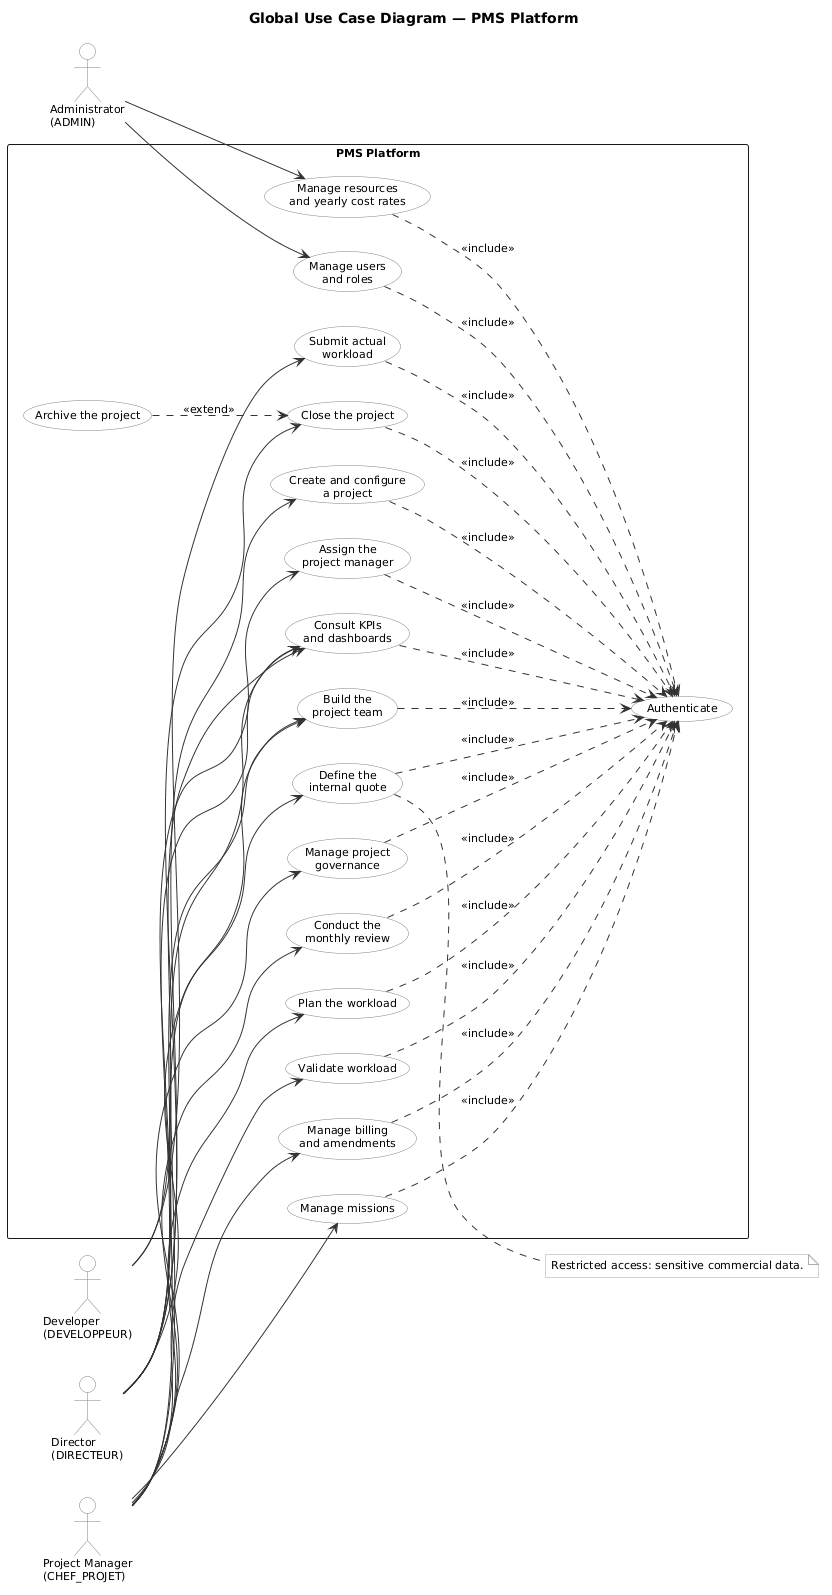

The diagram above was rendered by PlantUML. Its source (embedded in the PNG):
@startuml use_case
title Global Use Case Diagram — PMS Platform

left to right direction

skinparam shadowing false
skinparam packageStyle rectangle
skinparam defaultFontName Helvetica
skinparam defaultFontSize 11
skinparam actorBorderColor #808080
skinparam actorBackgroundColor #FFFFFF
skinparam usecaseBorderColor #808080
skinparam usecaseBackgroundColor #FFFFFF
skinparam ArrowColor #333333
skinparam noteBorderColor #AAAAAA
skinparam noteBackgroundColor #FAFAFA

actor "Administrator\n(ADMIN)"        as Admin
actor "Director\n(DIRECTEUR)"         as Dir
actor "Project Manager\n(CHEF_PROJET)" as PM
actor "Developer\n(DEVELOPPEUR)"      as Dev

rectangle "PMS Platform" {

  usecase "Manage users\nand roles"            as UC1
  usecase "Manage resources\nand yearly cost rates" as UC2
  usecase "Create and configure\na project"    as UC3
  usecase "Assign the\nproject manager"        as UC4
  usecase "Define the\ninternal quote"         as UC5
  usecase "Build the\nproject team"            as UC6
  usecase "Plan the workload"                  as UC7
  usecase "Submit actual\nworkload"            as UC8
  usecase "Validate workload"                  as UC9
  usecase "Manage billing\nand amendments"     as UC10
  usecase "Manage missions"                    as UC11
  usecase "Manage project\ngovernance"         as UC12
  usecase "Conduct the\nmonthly review"        as UC13
  usecase "Consult KPIs\nand dashboards"       as UC14
  usecase "Close the project"                  as UC15

  usecase "Archive the project"                as UC16
  usecase "Authenticate"                       as AUTH
}

Admin --> UC1
Admin --> UC2

Dir --> UC3
Dir --> UC4
Dir --> UC5
Dir --> UC6
Dir --> UC14
Dir --> UC15

PM --> UC6
PM --> UC7
PM --> UC9
PM --> UC10
PM --> UC11
PM --> UC12
PM --> UC13
PM --> UC14

Dev --> UC8
Dev --> UC14

UC1  ..> AUTH : <<include>>
UC2  ..> AUTH : <<include>>
UC3  ..> AUTH : <<include>>
UC4  ..> AUTH : <<include>>
UC5  ..> AUTH : <<include>>
UC6  ..> AUTH : <<include>>
UC7  ..> AUTH : <<include>>
UC8  ..> AUTH : <<include>>
UC9  ..> AUTH : <<include>>
UC10 ..> AUTH : <<include>>
UC11 ..> AUTH : <<include>>
UC12 ..> AUTH : <<include>>
UC13 ..> AUTH : <<include>>
UC14 ..> AUTH : <<include>>
UC15 ..> AUTH : <<include>>

UC16 ..> UC15 : <<extend>>

note right of UC5
  Restricted access: sensitive commercial data.
end note

@enduml